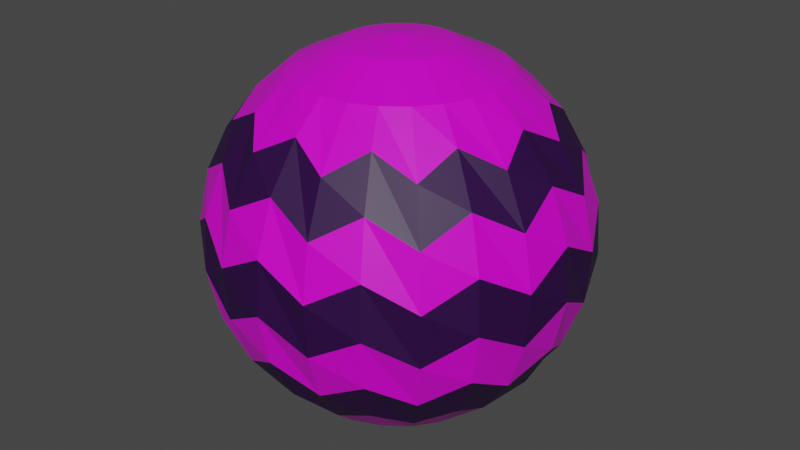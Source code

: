 # Source: Sphere_ZigZag.blend  (saved by Blender 2.81.16; exported with 4.5.12 LTS)
import bpy
from mathutils import Matrix  # noqa: F401  (used for matrix-valued properties, if any)

bpy.ops.wm.read_factory_settings(use_empty=True)
scene = bpy.context.scene
scene.name = 'Scene'

# ---- collections
col_collection = bpy.data.collections.new('Collection'); scene.collection.children.link(col_collection)

# ---- materials (node trees are filled in below, after node groups)
mat_base = bpy.data.materials.new('Base')
mat_base.alpha_threshold = 0.0
mat_base.use_transparent_shadow = False
mat_base.line_color = (0.0, 0.0, 0.0, 1.0)
mat_trim = bpy.data.materials.new('Trim')
mat_trim.use_transparent_shadow = False

# ---- material node trees
mat_base.use_nodes = True; mat_base.node_tree.nodes.clear()
_N = mat_base.node_tree.nodes; _L = mat_base.node_tree.links
n0 = _N.new('ShaderNodeOutputMaterial'); n0.name = 'Material Output'; n0.location = (300, 300)
n1 = _N.new('ShaderNodeBsdfPrincipled'); n1.name = 'Principled BSDF'; n1.location = (10, 300)
n1.distribution = 'GGX'
n1.subsurface_method = 'BURLEY'
n1.inputs[0].default_value = (0.8, 0.0, 0.7405, 1.0)
n1.inputs[2].default_value = 0.4
n1.inputs[3].default_value = 1.45
n1.inputs[27].default_value = (0.0, 0.0, 0.0, 1.0)
n1.inputs[28].default_value = 1.0
_L.new(n1.outputs[0], n0.inputs[0])
n0.is_active_output = True
mat_trim.use_nodes = True; mat_trim.node_tree.nodes.clear()
_N = mat_trim.node_tree.nodes; _L = mat_trim.node_tree.links
n0 = _N.new('ShaderNodeOutputMaterial'); n0.name = 'Material Output'; n0.location = (300, 300)
n1 = _N.new('ShaderNodeBsdfPrincipled'); n1.name = 'Principled BSDF'; n1.location = (10, 300)
n1.distribution = 'GGX'
n1.subsurface_method = 'BURLEY'
n1.inputs[0].default_value = (0.02435, 0.0, 0.05222, 1.0)
n1.inputs[3].default_value = 1.45
n1.inputs[27].default_value = (0.0, 0.0, 0.0, 1.0)
n1.inputs[28].default_value = 1.0
_L.new(n1.outputs[0], n0.inputs[0])
n0.is_active_output = True

# ---- world
world_world = bpy.data.worlds.new('World'); scene.world = world_world
world_world.use_nodes = True; world_world.node_tree.nodes.clear()
_N = world_world.node_tree.nodes; _L = world_world.node_tree.links
n0 = _N.new('ShaderNodeOutputWorld'); n0.name = 'World Output'; n0.location = (300, 300)
n1 = _N.new('ShaderNodeBackground'); n1.name = 'Background'; n1.location = (10, 300)
n1.inputs[0].default_value = (0.05088, 0.05088, 0.05088, 1.0)
_L.new(n1.outputs[0], n0.inputs[0])
n0.is_active_output = True
world_world.color = (0.05088, 0.05088, 0.05088)
world_world.use_sun_shadow = False
world_world.sun_shadow_jitter_overblur = 0.0

# ---- meshes
me_sphere_005 = bpy.data.meshes.new('Sphere.005')
me_sphere_005.from_pydata([(0.0, 1.541, 0.8413), (0.0, 1.702, 0.7015), (-9.77e-09, 1.97, 0.2106), (0.0, 1.99, -0.07116), (0.0, 1.93, -0.3471), (0.0, 1.282, -0.9595), (0.07292, 1.272, 0.9595), (0.1399, 1.522, 0.8413), (0.2056, 1.767, 0.595), (0.2406, 1.898, 0.3471), (0.2562, 1.956, 0.07116), (0.251, 1.937, -0.2106), (0.2255, 1.841, -0.4753), (0.1817, 1.678, -0.7015), (0.1399, 1.522, -0.8413), (0.07292, 1.272, -0.9595), (0.1409, 1.244, 0.9595), (0.2703, 1.468, 0.8413), (0.351, 1.608, 0.7015), (0.4356, 1.754, 0.4753), (0.4849, 1.84, 0.2106), (0.4949, 1.857, -0.07116), (0.4648, 1.805, -0.3471), (0.3971, 1.688, -0.595), (0.2703, 1.468, -0.8413), (0.1409, 1.244, -0.9595), (0.1992, 1.199, 0.9595), (0.3823, 1.382, 0.8413), (0.5616, 1.562, 0.595), (0.6574, 1.657, 0.3471), (0.6999, 1.7, 0.07116), (0.6857, 1.686, -0.2106), (0.616, 1.616, -0.4753), (0.4964, 1.496, -0.7015), (0.3823, 1.382, -0.8413), (0.1992, 1.199, -0.9595), (0.244, 1.141, 0.9595), (0.4682, 1.27, 0.8413), (0.6079, 1.351, 0.7015), (0.7544, 1.436, 0.4753), (0.8398, 1.485, 0.2106), (0.8572, 1.495, -0.07116), (0.8051, 1.465, -0.3471), (0.6878, 1.397, -0.595), (0.4682, 1.27, -0.8413), (0.244, 1.141, -0.9595), (0.2721, 1.073, 0.9595), (0.5222, 1.14, 0.8413), (0.7672, 1.206, 0.595), (0.898, 1.241, 0.3471), (0.9561, 1.256, 0.07116), (0.9367, 1.251, -0.2106), (0.8415, 1.225, -0.4753), (0.6781, 1.182, -0.7015), (0.5222, 1.14, -0.8413), (0.2721, 1.073, -0.9595), (-1.51e-07, 1.0, 1.0), (0.2817, 1.0, 0.9595), (0.5406, 1.0, 0.8413), (0.702, 1.0, 0.7015), (0.8712, 1.0, 0.4753), (0.9698, 1.0, 0.2106), (0.9898, 1.0, -0.07116), (0.9297, 1.0, -0.3471), (0.7942, 1.0, -0.595), (0.5406, 1.0, -0.8413), (0.2817, 1.0, -0.9595), (0.2721, 0.9271, 0.9595), (0.5222, 0.8601, 0.8413), (0.7672, 0.7944, 0.595), (0.898, 0.7594, 0.3471), (0.9561, 0.7438, 0.07116), (0.9367, 0.749, -0.2106), (0.8415, 0.7745, -0.4753), (0.6781, 0.8183, -0.7015), (0.5222, 0.8601, -0.8413), (0.2721, 0.9271, -0.9595), (0.244, 0.8591, 0.9595), (0.4682, 0.7297, 0.8413), (0.6079, 0.649, 0.7015), (0.7544, 0.5644, 0.4753), (0.8398, 0.5151, 0.2106), (0.8572, 0.5051, -0.07116), (0.8051, 0.5352, -0.3471), (0.6878, 0.6029, -0.595), (0.4682, 0.7297, -0.8413), (0.244, 0.8591, -0.9595), (0.1992, 0.8008, 0.9595), (0.3823, 0.6177, 0.8413), (0.5616, 0.4384, 0.595), (0.6574, 0.3426, 0.3471), (0.6999, 0.3001, 0.07116), (0.6857, 0.3143, -0.2106), (0.616, 0.384, -0.4753), (0.4964, 0.5036, -0.7015), (0.3823, 0.6177, -0.8413), (0.1992, 0.8008, -0.9595), (0.1409, 0.756, 0.9595), (0.2703, 0.5318, 0.8413), (0.351, 0.3921, 0.7015), (0.4356, 0.2456, 0.4753), (0.4849, 0.1602, 0.2106), (0.4949, 0.1428, -0.07116), (0.4648, 0.1949, -0.3471), (0.3971, 0.3122, -0.595), (0.2703, 0.5318, -0.8413), (0.1409, 0.756, -0.9595), (0.07292, 0.7279, 0.9595), (0.1399, 0.4778, 0.8413), (0.2056, 0.2328, 0.595), (0.2406, 0.102, 0.3471), (0.2562, 0.04391, 0.07116), (0.251, 0.06327, -0.2106), (0.2255, 0.1585, -0.4753), (0.1817, 0.3219, -0.7015), (0.1399, 0.4778, -0.8413), (0.07292, 0.7279, -0.9595), (-3.163e-08, 0.7183, 0.9595), (-2.418e-08, 0.4594, 0.8413), (-2.418e-08, 0.298, 0.7015), (2.052e-08, 0.1288, 0.4753), (-9.278e-09, 0.03023, 0.2106), (-2.418e-08, 0.01018, -0.07116), (4.288e-08, 0.07032, -0.3471), (9.348e-09, 0.2058, -0.595), (-9.869e-08, 0.4594, -0.8413), (-1.673e-08, 0.7183, -0.9595), (-0.07292, 0.7279, 0.9595), (-0.1399, 0.4778, 0.8413), (-0.2056, 0.2328, 0.595), (-0.2406, 0.102, 0.3471), (-0.2562, 0.04391, 0.07116), (-0.251, 0.06327, -0.2106), (-0.2255, 0.1585, -0.4753), (-0.1817, 0.3219, -0.7015), (-0.1399, 0.4778, -0.8413), (-0.07292, 0.7279, -0.9595), (-0.1409, 0.756, 0.9595), (-0.2703, 0.5318, 0.8413), (-0.351, 0.3921, 0.7015), (-0.4356, 0.2456, 0.4753), (-0.4849, 0.1602, 0.2106), (-0.4949, 0.1428, -0.07116), (-0.4648, 0.1949, -0.3471), (-0.3971, 0.3122, -0.595), (-0.2703, 0.5318, -0.8413), (-0.1409, 0.756, -0.9595), (0.0, 1.0, -1.0), (-0.1992, 0.8008, 0.9595), (-0.3823, 0.6177, 0.8413), (-0.5616, 0.4384, 0.595), (-0.6574, 0.3426, 0.3471), (-0.6999, 0.3001, 0.07116), (-0.6857, 0.3143, -0.2106), (-0.616, 0.384, -0.4753), (-0.4964, 0.5036, -0.7015), (-0.3823, 0.6177, -0.8413), (-0.1992, 0.8008, -0.9595), (-0.244, 0.8591, 0.9595), (-0.4682, 0.7297, 0.8413), (-0.6079, 0.649, 0.7015), (-0.7544, 0.5644, 0.4753), (-0.8398, 0.5151, 0.2106), (-0.8572, 0.5051, -0.07116), (-0.8051, 0.5352, -0.3471), (-0.6878, 0.6029, -0.595), (-0.4682, 0.7297, -0.8413), (-0.244, 0.8591, -0.9595), (-0.2721, 0.9271, 0.9595), (-0.5222, 0.8601, 0.8413), (-0.7672, 0.7944, 0.595), (-0.898, 0.7594, 0.3471), (-0.9561, 0.7438, 0.07116), (-0.9367, 0.749, -0.2106), (-0.8415, 0.7745, -0.4753), (-0.6781, 0.8183, -0.7015), (-0.5222, 0.8601, -0.8413), (-0.2721, 0.9271, -0.9595), (-0.2817, 1.0, 0.9595), (-0.5406, 1.0, 0.8413), (-0.702, 1.0, 0.7015), (-0.8712, 1.0, 0.4753), (-0.9698, 1.0, 0.2106), (-0.9898, 1.0, -0.07116), (-0.9297, 1.0, -0.3471), (-0.7942, 1.0, -0.595), (-0.5406, 1.0, -0.8413), (-0.2817, 1.0, -0.9595), (-0.2721, 1.073, 0.9595), (-0.5222, 1.14, 0.8413), (-0.7672, 1.206, 0.595), (-0.898, 1.241, 0.3471), (-0.9561, 1.256, 0.07116), (-0.9367, 1.251, -0.2106), (-0.8415, 1.225, -0.4753), (-0.6781, 1.182, -0.7015), (-0.5222, 1.14, -0.8413), (-0.2721, 1.073, -0.9595), (-0.244, 1.141, 0.9595), (-0.4682, 1.27, 0.8413), (-0.6079, 1.351, 0.7015), (-0.7544, 1.436, 0.4753), (-0.8398, 1.485, 0.2106), (-0.8572, 1.495, -0.07116), (-0.8051, 1.465, -0.3471), (-0.6878, 1.397, -0.595), (-0.4682, 1.27, -0.8413), (-0.244, 1.141, -0.9595), (-0.1992, 1.199, 0.9595), (-0.3823, 1.382, 0.8413), (-0.5616, 1.562, 0.595), (-0.6574, 1.657, 0.3471), (-0.6999, 1.7, 0.07116), (-0.6857, 1.686, -0.2106), (-0.616, 1.616, -0.4753), (-0.4964, 1.496, -0.7015), (-0.3823, 1.382, -0.8413), (-0.1992, 1.199, -0.9595), (-0.1409, 1.244, 0.9595), (-0.2703, 1.468, 0.8413), (-0.351, 1.608, 0.7015), (-0.4356, 1.754, 0.4753), (-0.4849, 1.84, 0.2106), (-0.4949, 1.857, -0.07116), (-0.4648, 1.805, -0.3471), (-0.3971, 1.688, -0.595), (-0.2703, 1.468, -0.8413), (-0.1409, 1.244, -0.9595), (-0.07292, 1.272, 0.9595), (-0.1399, 1.522, 0.8413), (-0.2056, 1.767, 0.595), (-0.2406, 1.898, 0.3471), (-0.2562, 1.956, 0.07116), (-0.251, 1.937, -0.2106), (-0.2255, 1.841, -0.4753), (-0.1817, 1.678, -0.7015), (-0.1399, 1.522, -0.8413), (-0.07292, 1.272, -0.9595), (2.052e-08, 1.282, 0.9595), (-2.931e-08, 1.871, 0.4753), (-6.959e-09, 1.794, -0.595), (9.503e-08, 1.541, -0.8413)], [], [(4, 3, 11, 12), (239, 1, 8, 9), (147, 5, 15), (238, 56, 6), (240, 4, 12, 13), (2, 239, 9, 10), (0, 238, 6, 7), (241, 240, 13, 14), (3, 2, 10, 11), (1, 0, 7, 8), (5, 241, 14, 15), (8, 7, 17, 18), (15, 14, 24, 25), (12, 11, 21, 22), (9, 8, 18, 19), (147, 15, 25), (6, 56, 16), (13, 12, 22, 23), (10, 9, 19, 20), (7, 6, 16, 17), (14, 13, 23, 24), (11, 10, 20, 21), (22, 21, 31, 32), (19, 18, 28, 29), (147, 25, 35), (16, 56, 26), (23, 22, 32, 33), (20, 19, 29, 30), (17, 16, 26, 27), (24, 23, 33, 34), (21, 20, 30, 31), (18, 17, 27, 28), (25, 24, 34, 35), (26, 56, 36), (33, 32, 42, 43), (30, 29, 39, 40), (27, 26, 36, 37), (34, 33, 43, 44), (31, 30, 40, 41), (28, 27, 37, 38), (35, 34, 44, 45), (32, 31, 41, 42), (29, 28, 38, 39), (147, 35, 45), (37, 36, 46, 47), (44, 43, 53, 54), (41, 40, 50, 51), (38, 37, 47, 48), (45, 44, 54, 55), (42, 41, 51, 52), (39, 38, 48, 49), (147, 45, 55), (36, 56, 46), (43, 42, 52, 53), (40, 39, 49, 50), (51, 50, 61, 62), (48, 47, 58, 59), (55, 54, 65, 66), (52, 51, 62, 63), (49, 48, 59, 60), (147, 55, 66), (46, 56, 57), (53, 52, 63, 64), (50, 49, 60, 61), (47, 46, 57, 58), (54, 53, 64, 65), (63, 62, 72, 73), (60, 59, 69, 70), (147, 66, 76), (57, 56, 67), (64, 63, 73, 74), (61, 60, 70, 71), (58, 57, 67, 68), (65, 64, 74, 75), (62, 61, 71, 72), (59, 58, 68, 69), (66, 65, 75, 76), (147, 76, 86), (67, 56, 77), (74, 73, 83, 84), (71, 70, 80, 81), (68, 67, 77, 78), (75, 74, 84, 85), (72, 71, 81, 82), (69, 68, 78, 79), (76, 75, 85, 86), (73, 72, 82, 83), (70, 69, 79, 80), (81, 80, 90, 91), (78, 77, 87, 88), (85, 84, 94, 95), (82, 81, 91, 92), (79, 78, 88, 89), (86, 85, 95, 96), (83, 82, 92, 93), (80, 79, 89, 90), (147, 86, 96), (77, 56, 87), (84, 83, 93, 94), (92, 91, 101, 102), (89, 88, 98, 99), (96, 95, 105, 106), (93, 92, 102, 103), (90, 89, 99, 100), (147, 96, 106), (87, 56, 97), (94, 93, 103, 104), (91, 90, 100, 101), (88, 87, 97, 98), (95, 94, 104, 105), (106, 105, 115, 116), (103, 102, 112, 113), (100, 99, 109, 110), (147, 106, 116), (97, 56, 107), (104, 103, 113, 114), (101, 100, 110, 111), (98, 97, 107, 108), (105, 104, 114, 115), (102, 101, 111, 112), (99, 98, 108, 109), (110, 109, 119, 120), (147, 116, 126), (107, 56, 117), (114, 113, 123, 124), (111, 110, 120, 121), (108, 107, 117, 118), (115, 114, 124, 125), (112, 111, 121, 122), (109, 108, 118, 119), (116, 115, 125, 126), (113, 112, 122, 123), (121, 120, 130, 131), (118, 117, 127, 128), (125, 124, 134, 135), (122, 121, 131, 132), (119, 118, 128, 129), (126, 125, 135, 136), (123, 122, 132, 133), (120, 119, 129, 130), (147, 126, 136), (117, 56, 127), (124, 123, 133, 134), (135, 134, 144, 145), (132, 131, 141, 142), (129, 128, 138, 139), (136, 135, 145, 146), (133, 132, 142, 143), (130, 129, 139, 140), (147, 136, 146), (127, 56, 137), (134, 133, 143, 144), (131, 130, 140, 141), (128, 127, 137, 138), (139, 138, 149, 150), (146, 145, 156, 157), (143, 142, 153, 154), (140, 139, 150, 151), (147, 146, 157), (137, 56, 148), (144, 143, 154, 155), (141, 140, 151, 152), (138, 137, 148, 149), (145, 144, 155, 156), (142, 141, 152, 153), (151, 150, 160, 161), (147, 157, 167), (148, 56, 158), (155, 154, 164, 165), (152, 151, 161, 162), (149, 148, 158, 159), (156, 155, 165, 166), (153, 152, 162, 163), (150, 149, 159, 160), (157, 156, 166, 167), (154, 153, 163, 164), (165, 164, 174, 175), (162, 161, 171, 172), (159, 158, 168, 169), (166, 165, 175, 176), (163, 162, 172, 173), (160, 159, 169, 170), (167, 166, 176, 177), (164, 163, 173, 174), (161, 160, 170, 171), (147, 167, 177), (158, 56, 168), (169, 168, 178, 179), (176, 175, 185, 186), (173, 172, 182, 183), (170, 169, 179, 180), (177, 176, 186, 187), (174, 173, 183, 184), (171, 170, 180, 181), (147, 177, 187), (168, 56, 178), (175, 174, 184, 185), (172, 171, 181, 182), (180, 179, 189, 190), (187, 186, 196, 197), (184, 183, 193, 194), (181, 180, 190, 191), (147, 187, 197), (178, 56, 188), (185, 184, 194, 195), (182, 181, 191, 192), (179, 178, 188, 189), (186, 185, 195, 196), (183, 182, 192, 193), (194, 193, 203, 204), (191, 190, 200, 201), (147, 197, 207), (188, 56, 198), (195, 194, 204, 205), (192, 191, 201, 202), (189, 188, 198, 199), (196, 195, 205, 206), (193, 192, 202, 203), (190, 189, 199, 200), (197, 196, 206, 207), (198, 56, 208), (205, 204, 214, 215), (202, 201, 211, 212), (199, 198, 208, 209), (206, 205, 215, 216), (203, 202, 212, 213), (200, 199, 209, 210), (207, 206, 216, 217), (204, 203, 213, 214), (201, 200, 210, 211), (147, 207, 217), (209, 208, 218, 219), (216, 215, 225, 226), (213, 212, 222, 223), (210, 209, 219, 220), (217, 216, 226, 227), (214, 213, 223, 224), (211, 210, 220, 221), (147, 217, 227), (208, 56, 218), (215, 214, 224, 225), (212, 211, 221, 222), (223, 222, 232, 233), (220, 219, 229, 230), (227, 226, 236, 237), (224, 223, 233, 234), (221, 220, 230, 231), (147, 227, 237), (218, 56, 228), (225, 224, 234, 235), (222, 221, 231, 232), (219, 218, 228, 229), (226, 225, 235, 236), (234, 233, 3, 4), (231, 230, 1, 239), (147, 237, 5), (228, 56, 238), (235, 234, 4, 240), (232, 231, 239, 2), (229, 228, 238, 0), (236, 235, 240, 241), (233, 232, 2, 3), (230, 229, 0, 1), (237, 236, 241, 5)])
me_sphere_005.polygons.foreach_set('material_index', [0, 1, 0, 0, 1, 0, 0, 0, 1, 0, 0, 0, 0, 0, 1, 0, 0, 1, 0, 0, 0, 1, 0, 1, 0, 0, 1, 0, 0, 0, 1, 0, 0, 0, 1, 0, 0, 0, 1, 0, 0, 0, 1, 0, 0, 0, 1, 0, 0, 0, 1, 0, 0, 1, 0, 1, 0, 0, 0, 1, 0, 0, 1, 0, 0, 0, 0, 1, 0, 0, 1, 0, 0, 0, 1, 0, 0, 0, 0, 1, 0, 0, 0, 1, 0, 0, 0, 1, 0, 0, 0, 1, 0, 0, 0, 1, 0, 0, 1, 1, 0, 0, 0, 1, 0, 0, 1, 0, 0, 0, 0, 0, 1, 0, 0, 1, 0, 0, 0, 1, 0, 1, 0, 0, 1, 0, 0, 0, 1, 0, 0, 0, 0, 0, 0, 1, 0, 0, 0, 1, 0, 0, 1, 0, 1, 0, 0, 0, 1, 0, 0, 1, 0, 0, 0, 0, 0, 1, 0, 0, 1, 0, 0, 0, 1, 1, 0, 0, 1, 0, 0, 0, 1, 0, 0, 0, 1, 0, 0, 0, 1, 0, 0, 0, 1, 0, 0, 0, 0, 1, 0, 0, 0, 1, 0, 0, 1, 0, 0, 0, 0, 1, 0, 0, 1, 0, 0, 0, 1, 0, 1, 0, 0, 1, 0, 0, 0, 1, 0, 0, 0, 1, 0, 0, 0, 1, 0, 0, 0, 1, 0, 0, 0, 1, 0, 0, 0, 1, 0, 0, 1, 0, 1, 0, 0, 0, 1, 0, 0, 1, 0, 0, 0, 0, 1, 0, 0, 1, 0, 0, 0, 1, 0, 0])
_uv = me_sphere_005.uv_layers.new(name='UVMap')
_uv.uv.foreach_set('vector', [0.75, 0.3864, 0.75, 0.4773, 0.7083, 0.4318, 0.7083, 0.3409, 0.75, 0.6591, 0.75, 0.75, 0.7083, 0.7045, 0.7083, 0.6136, 0.7292, 0.0, 0.75, 0.09091, 0.7083, 0.09091, 0.75, 0.9091, 0.7292, 1.0, 0.7083, 0.9091, 0.75, 0.2955, 0.75, 0.3864, 0.7083, 0.3409, 0.7083, 0.25, 0.75, 0.5682, 0.75, 0.6591, 0.7083, 0.6136, 0.7083, 0.5227, 0.75, 0.8182, 0.75, 0.9091, 0.7083, 0.9091, 0.7083, 0.8182, 0.75, 0.1818, 0.75, 0.2955, 0.7083, 0.25, 0.7083, 0.1818, 0.75, 0.4773, 0.75, 0.5682, 0.7083, 0.5227, 0.7083, 0.4318, 0.75, 0.75, 0.75, 0.8182, 0.7083, 0.8182, 0.7083, 0.7045, 0.75, 0.09091, 0.75, 0.1818, 0.7083, 0.1818, 0.7083, 0.09091, 0.7083, 0.7045, 0.7083, 0.8182, 0.6667, 0.8182, 0.6667, 0.75, 0.7083, 0.09091, 0.7083, 0.1818, 0.6667, 0.1818, 0.6667, 0.09091, 0.7083, 0.3409, 0.7083, 0.4318, 0.6667, 0.4773, 0.6667, 0.3864, 0.7083, 0.6136, 0.7083, 0.7045, 0.6667, 0.75, 0.6667, 0.6591, 0.6875, 0.0, 0.7083, 0.09091, 0.6667, 0.09091, 0.7083, 0.9091, 0.6875, 1.0, 0.6667, 0.9091, 0.7083, 0.25, 0.7083, 0.3409, 0.6667, 0.3864, 0.6667, 0.2955, 0.7083, 0.5227, 0.7083, 0.6136, 0.6667, 0.6591, 0.6667, 0.5682, 0.7083, 0.8182, 0.7083, 0.9091, 0.6667, 0.9091, 0.6667, 0.8182, 0.7083, 0.1818, 0.7083, 0.25, 0.6667, 0.2955, 0.6667, 0.1818, 0.7083, 0.4318, 0.7083, 0.5227, 0.6667, 0.5682, 0.6667, 0.4773, 0.6667, 0.3864, 0.6667, 0.4773, 0.625, 0.4318, 0.625, 0.3409, 0.6667, 0.6591, 0.6667, 0.75, 0.625, 0.7045, 0.625, 0.6136, 0.6458, 0.0, 0.6667, 0.09091, 0.625, 0.09091, 0.6667, 0.9091, 0.6458, 1.0, 0.625, 0.9091, 0.6667, 0.2955, 0.6667, 0.3864, 0.625, 0.3409, 0.625, 0.25, 0.6667, 0.5682, 0.6667, 0.6591, 0.625, 0.6136, 0.625, 0.5227, 0.6667, 0.8182, 0.6667, 0.9091, 0.625, 0.9091, 0.625, 0.8182, 0.6667, 0.1818, 0.6667, 0.2955, 0.625, 0.25, 0.625, 0.1818, 0.6667, 0.4773, 0.6667, 0.5682, 0.625, 0.5227, 0.625, 0.4318, 0.6667, 0.75, 0.6667, 0.8182, 0.625, 0.8182, 0.625, 0.7045, 0.6667, 0.09091, 0.6667, 0.1818, 0.625, 0.1818, 0.625, 0.09091, 0.625, 0.9091, 0.6042, 1.0, 0.5833, 0.9091, 0.625, 0.25, 0.625, 0.3409, 0.5833, 0.3864, 0.5833, 0.2955, 0.625, 0.5227, 0.625, 0.6136, 0.5833, 0.6591, 0.5833, 0.5682, 0.625, 0.8182, 0.625, 0.9091, 0.5833, 0.9091, 0.5833, 0.8182, 0.625, 0.1818, 0.625, 0.25, 0.5833, 0.2955, 0.5833, 0.1818, 0.625, 0.4318, 0.625, 0.5227, 0.5833, 0.5682, 0.5833, 0.4773, 0.625, 0.7045, 0.625, 0.8182, 0.5833, 0.8182, 0.5833, 0.75, 0.625, 0.09091, 0.625, 0.1818, 0.5833, 0.1818, 0.5833, 0.09091, 0.625, 0.3409, 0.625, 0.4318, 0.5833, 0.4773, 0.5833, 0.3864, 0.625, 0.6136, 0.625, 0.7045, 0.5833, 0.75, 0.5833, 0.6591, 0.6042, 0.0, 0.625, 0.09091, 0.5833, 0.09091, 0.5833, 0.8182, 0.5833, 0.9091, 0.5417, 0.9091, 0.5417, 0.8182, 0.5833, 0.1818, 0.5833, 0.2955, 0.5417, 0.25, 0.5417, 0.1818, 0.5833, 0.4773, 0.5833, 0.5682, 0.5417, 0.5227, 0.5417, 0.4318, 0.5833, 0.75, 0.5833, 0.8182, 0.5417, 0.8182, 0.5417, 0.7045, 0.5833, 0.09091, 0.5833, 0.1818, 0.5417, 0.1818, 0.5417, 0.09091, 0.5833, 0.3864, 0.5833, 0.4773, 0.5417, 0.4318, 0.5417, 0.3409, 0.5833, 0.6591, 0.5833, 0.75, 0.5417, 0.7045, 0.5417, 0.6136, 0.5625, 0.0, 0.5833, 0.09091, 0.5417, 0.09091, 0.5833, 0.9091, 0.5625, 1.0, 0.5417, 0.9091, 0.5833, 0.2955, 0.5833, 0.3864, 0.5417, 0.3409, 0.5417, 0.25, 0.5833, 0.5682, 0.5833, 0.6591, 0.5417, 0.6136, 0.5417, 0.5227, 0.5417, 0.4318, 0.5417, 0.5227, 0.5, 0.5682, 0.5, 0.4773, 0.5417, 0.7045, 0.5417, 0.8182, 0.5, 0.8182, 0.5, 0.75, 0.5417, 0.09091, 0.5417, 0.1818, 0.5, 0.1818, 0.5, 0.09091, 0.5417, 0.3409, 0.5417, 0.4318, 0.5, 0.4773, 0.5, 0.3864, 0.5417, 0.6136, 0.5417, 0.7045, 0.5, 0.75, 0.5, 0.6591, 0.5208, 0.0, 0.5417, 0.09091, 0.5, 0.09091, 0.5417, 0.9091, 0.5208, 1.0, 0.5, 0.9091, 0.5417, 0.25, 0.5417, 0.3409, 0.5, 0.3864, 0.5, 0.2955, 0.5417, 0.5227, 0.5417, 0.6136, 0.5, 0.6591, 0.5, 0.5682, 0.5417, 0.8182, 0.5417, 0.9091, 0.5, 0.9091, 0.5, 0.8182, 0.5417, 0.1818, 0.5417, 0.25, 0.5, 0.2955, 0.5, 0.1818, 0.5, 0.3864, 0.5, 0.4773, 0.4583, 0.4318, 0.4583, 0.3409, 0.5, 0.6591, 0.5, 0.75, 0.4583, 0.7045, 0.4583, 0.6136, 0.4792, 0.0, 0.5, 0.09091, 0.4583, 0.09091, 0.5, 0.9091, 0.4792, 1.0, 0.4583, 0.9091, 0.5, 0.2955, 0.5, 0.3864, 0.4583, 0.3409, 0.4583, 0.25, 0.5, 0.5682, 0.5, 0.6591, 0.4583, 0.6136, 0.4583, 0.5227, 0.5, 0.8182, 0.5, 0.9091, 0.4583, 0.9091, 0.4583, 0.8182, 0.5, 0.1818, 0.5, 0.2955, 0.4583, 0.25, 0.4583, 0.1818, 0.5, 0.4773, 0.5, 0.5682, 0.4583, 0.5227, 0.4583, 0.4318, 0.5, 0.75, 0.5, 0.8182, 0.4583, 0.8182, 0.4583, 0.7045, 0.5, 0.09091, 0.5, 0.1818, 0.4583, 0.1818, 0.4583, 0.09091, 0.4375, 0.0, 0.4583, 0.09091, 0.4167, 0.09091, 0.4583, 0.9091, 0.4375, 1.0, 0.4167, 0.9091, 0.4583, 0.25, 0.4583, 0.3409, 0.4167, 0.3864, 0.4167, 0.2955, 0.4583, 0.5227, 0.4583, 0.6136, 0.4167, 0.6591, 0.4167, 0.5682, 0.4583, 0.8182, 0.4583, 0.9091, 0.4167, 0.9091, 0.4167, 0.8182, 0.4583, 0.1818, 0.4583, 0.25, 0.4167, 0.2955, 0.4167, 0.1818, 0.4583, 0.4318, 0.4583, 0.5227, 0.4167, 0.5682, 0.4167, 0.4773, 0.4583, 0.7045, 0.4583, 0.8182, 0.4167, 0.8182, 0.4167, 0.75, 0.4583, 0.09091, 0.4583, 0.1818, 0.4167, 0.1818, 0.4167, 0.09091, 0.4583, 0.3409, 0.4583, 0.4318, 0.4167, 0.4773, 0.4167, 0.3864, 0.4583, 0.6136, 0.4583, 0.7045, 0.4167, 0.75, 0.4167, 0.6591, 0.4167, 0.5682, 0.4167, 0.6591, 0.375, 0.6136, 0.375, 0.5227, 0.4167, 0.8182, 0.4167, 0.9091, 0.375, 0.9091, 0.375, 0.8182, 0.4167, 0.1818, 0.4167, 0.2955, 0.375, 0.25, 0.375, 0.1818, 0.4167, 0.4773, 0.4167, 0.5682, 0.375, 0.5227, 0.375, 0.4318, 0.4167, 0.75, 0.4167, 0.8182, 0.375, 0.8182, 0.375, 0.7045, 0.4167, 0.09091, 0.4167, 0.1818, 0.375, 0.1818, 0.375, 0.09091, 0.4167, 0.3864, 0.4167, 0.4773, 0.375, 0.4318, 0.375, 0.3409, 0.4167, 0.6591, 0.4167, 0.75, 0.375, 0.7045, 0.375, 0.6136, 0.3958, 0.0, 0.4167, 0.09091, 0.375, 0.09091, 0.4167, 0.9091, 0.3958, 1.0, 0.375, 0.9091, 0.4167, 0.2955, 0.4167, 0.3864, 0.375, 0.3409, 0.375, 0.25, 0.375, 0.4318, 0.375, 0.5227, 0.3333, 0.5682, 0.3333, 0.4773, 0.375, 0.7045, 0.375, 0.8182, 0.3333, 0.8182, 0.3333, 0.75, 0.375, 0.09091, 0.375, 0.1818, 0.3333, 0.1818, 0.3333, 0.09091, 0.375, 0.3409, 0.375, 0.4318, 0.3333, 0.4773, 0.3333, 0.3864, 0.375, 0.6136, 0.375, 0.7045, 0.3333, 0.75, 0.3333, 0.6591, 0.3542, 0.0, 0.375, 0.09091, 0.3333, 0.09091, 0.375, 0.9091, 0.3542, 1.0, 0.3333, 0.9091, 0.375, 0.25, 0.375, 0.3409, 0.3333, 0.3864, 0.3333, 0.2955, 0.375, 0.5227, 0.375, 0.6136, 0.3333, 0.6591, 0.3333, 0.5682, 0.375, 0.8182, 0.375, 0.9091, 0.3333, 0.9091, 0.3333, 0.8182, 0.375, 0.1818, 0.375, 0.25, 0.3333, 0.2955, 0.3333, 0.1818, 0.3333, 0.09091, 0.3333, 0.1818, 0.2917, 0.1818, 0.2917, 0.09091, 0.3333, 0.3864, 0.3333, 0.4773, 0.2917, 0.4318, 0.2917, 0.3409, 0.3333, 0.6591, 0.3333, 0.75, 0.2917, 0.7045, 0.2917, 0.6136, 0.3125, 0.0, 0.3333, 0.09091, 0.2917, 0.09091, 0.3333, 0.9091, 0.3125, 1.0, 0.2917, 0.9091, 0.3333, 0.2955, 0.3333, 0.3864, 0.2917, 0.3409, 0.2917, 0.25, 0.3333, 0.5682, 0.3333, 0.6591, 0.2917, 0.6136, 0.2917, 0.5227, 0.3333, 0.8182, 0.3333, 0.9091, 0.2917, 0.9091, 0.2917, 0.8182, 0.3333, 0.1818, 0.3333, 0.2955, 0.2917, 0.25, 0.2917, 0.1818, 0.3333, 0.4773, 0.3333, 0.5682, 0.2917, 0.5227, 0.2917, 0.4318, 0.3333, 0.75, 0.3333, 0.8182, 0.2917, 0.8182, 0.2917, 0.7045, 0.2917, 0.6136, 0.2917, 0.7045, 0.25, 0.75, 0.25, 0.6591, 0.2708, 0.0, 0.2917, 0.09091, 0.25, 0.09091, 0.2917, 0.9091, 0.2708, 1.0, 0.25, 0.9091, 0.2917, 0.25, 0.2917, 0.3409, 0.25, 0.3864, 0.25, 0.2955, 0.2917, 0.5227, 0.2917, 0.6136, 0.25, 0.6591, 0.25, 0.5682, 0.2917, 0.8182, 0.2917, 0.9091, 0.25, 0.9091, 0.25, 0.8182, 0.2917, 0.1818, 0.2917, 0.25, 0.25, 0.2955, 0.25, 0.1818, 0.2917, 0.4318, 0.2917, 0.5227, 0.25, 0.5682, 0.25, 0.4773, 0.2917, 0.7045, 0.2917, 0.8182, 0.25, 0.8182, 0.25, 0.75, 0.2917, 0.09091, 0.2917, 0.1818, 0.25, 0.1818, 0.25, 0.09091, 0.2917, 0.3409, 0.2917, 0.4318, 0.25, 0.4773, 0.25, 0.3864, 0.25, 0.5682, 0.25, 0.6591, 0.2083, 0.6136, 0.2083, 0.5227, 0.25, 0.8182, 0.25, 0.9091, 0.2083, 0.9091, 0.2083, 0.8182, 0.25, 0.1818, 0.25, 0.2955, 0.2083, 0.25, 0.2083, 0.1818, 0.25, 0.4773, 0.25, 0.5682, 0.2083, 0.5227, 0.2083, 0.4318, 0.25, 0.75, 0.25, 0.8182, 0.2083, 0.8182, 0.2083, 0.7045, 0.25, 0.09091, 0.25, 0.1818, 0.2083, 0.1818, 0.2083, 0.09091, 0.25, 0.3864, 0.25, 0.4773, 0.2083, 0.4318, 0.2083, 0.3409, 0.25, 0.6591, 0.25, 0.75, 0.2083, 0.7045, 0.2083, 0.6136, 0.2292, 0.0, 0.25, 0.09091, 0.2083, 0.09091, 0.25, 0.9091, 0.2292, 1.0, 0.2083, 0.9091, 0.25, 0.2955, 0.25, 0.3864, 0.2083, 0.3409, 0.2083, 0.25, 0.2083, 0.1818, 0.2083, 0.25, 0.1667, 0.2955, 0.1667, 0.1818, 0.2083, 0.4318, 0.2083, 0.5227, 0.1667, 0.5682, 0.1667, 0.4773, 0.2083, 0.7045, 0.2083, 0.8182, 0.1667, 0.8182, 0.1667, 0.75, 0.2083, 0.09091, 0.2083, 0.1818, 0.1667, 0.1818, 0.1667, 0.09091, 0.2083, 0.3409, 0.2083, 0.4318, 0.1667, 0.4773, 0.1667, 0.3864, 0.2083, 0.6136, 0.2083, 0.7045, 0.1667, 0.75, 0.1667, 0.6591, 0.1875, 0.0, 0.2083, 0.09091, 0.1667, 0.09091, 0.2083, 0.9091, 0.1875, 1.0, 0.1667, 0.9091, 0.2083, 0.25, 0.2083, 0.3409, 0.1667, 0.3864, 0.1667, 0.2955, 0.2083, 0.5227, 0.2083, 0.6136, 0.1667, 0.6591, 0.1667, 0.5682, 0.2083, 0.8182, 0.2083, 0.9091, 0.1667, 0.9091, 0.1667, 0.8182, 0.1667, 0.75, 0.1667, 0.8182, 0.125, 0.8182, 0.125, 0.7045, 0.1667, 0.09091, 0.1667, 0.1818, 0.125, 0.1818, 0.125, 0.09091, 0.1667, 0.3864, 0.1667, 0.4773, 0.125, 0.4318, 0.125, 0.3409, 0.1667, 0.6591, 0.1667, 0.75, 0.125, 0.7045, 0.125, 0.6136, 0.1458, 0.0, 0.1667, 0.09091, 0.125, 0.09091, 0.1667, 0.9091, 0.1458, 1.0, 0.125, 0.9091, 0.1667, 0.2955, 0.1667, 0.3864, 0.125, 0.3409, 0.125, 0.25, 0.1667, 0.5682, 0.1667, 0.6591, 0.125, 0.6136, 0.125, 0.5227, 0.1667, 0.8182, 0.1667, 0.9091, 0.125, 0.9091, 0.125, 0.8182, 0.1667, 0.1818, 0.1667, 0.2955, 0.125, 0.25, 0.125, 0.1818, 0.1667, 0.4773, 0.1667, 0.5682, 0.125, 0.5227, 0.125, 0.4318, 0.125, 0.6136, 0.125, 0.7045, 0.08333, 0.75, 0.08333, 0.6591, 0.1042, 0.0, 0.125, 0.09091, 0.08333, 0.09091, 0.125, 0.9091, 0.1042, 1.0, 0.08333, 0.9091, 0.125, 0.25, 0.125, 0.3409, 0.08333, 0.3864, 0.08333, 0.2955, 0.125, 0.5227, 0.125, 0.6136, 0.08333, 0.6591, 0.08333, 0.5682, 0.125, 0.8182, 0.125, 0.9091, 0.08333, 0.9091, 0.08333, 0.8182, 0.125, 0.1818, 0.125, 0.25, 0.08333, 0.2955, 0.08333, 0.1818, 0.125, 0.4318, 0.125, 0.5227, 0.08333, 0.5682, 0.08333, 0.4773, 0.125, 0.7045, 0.125, 0.8182, 0.08333, 0.8182, 0.08333, 0.75, 0.125, 0.09091, 0.125, 0.1818, 0.08333, 0.1818, 0.08333, 0.09091, 0.125, 0.3409, 0.125, 0.4318, 0.08333, 0.4773, 0.08333, 0.3864, 0.08333, 0.2955, 0.08333, 0.3864, 0.04167, 0.3409, 0.04167, 0.25, 0.08333, 0.5682, 0.08333, 0.6591, 0.04167, 0.6136, 0.04167, 0.5227, 0.08333, 0.8182, 0.08333, 0.9091, 0.04167, 0.9091, 0.04167, 0.8182, 0.08333, 0.1818, 0.08333, 0.2955, 0.04167, 0.25, 0.04167, 0.1818, 0.08333, 0.4773, 0.08333, 0.5682, 0.04167, 0.5227, 0.04167, 0.4318, 0.08333, 0.75, 0.08333, 0.8182, 0.04167, 0.8182, 0.04167, 0.7045, 0.08333, 0.09091, 0.08333, 0.1818, 0.04167, 0.1818, 0.04167, 0.09091, 0.08333, 0.3864, 0.08333, 0.4773, 0.04167, 0.4318, 0.04167, 0.3409, 0.08333, 0.6591, 0.08333, 0.75, 0.04167, 0.7045, 0.04167, 0.6136, 0.0625, 0.0, 0.08333, 0.09091, 0.04167, 0.09091, 0.08333, 0.9091, 0.0625, 1.0, 0.04167, 0.9091, 0.04167, 0.8182, 0.04167, 0.9091, 0.0, 0.9091, 0.0, 0.8182, 0.04167, 0.1818, 0.04167, 0.25, 0.0, 0.2955, 0.0, 0.1818, 0.04167, 0.4318, 0.04167, 0.5227, 0.0, 0.5682, 0.0, 0.4773, 0.04167, 0.7045, 0.04167, 0.8182, 0.0, 0.8182, 0.0, 0.75, 0.04167, 0.09091, 0.04167, 0.1818, 0.0, 0.1818, 0.0, 0.09091, 0.04167, 0.3409, 0.04167, 0.4318, 0.0, 0.4773, 0.0, 0.3864, 0.04167, 0.6136, 0.04167, 0.7045, 0.0, 0.75, 0.0, 0.6591, 0.02083, 0.0, 0.04167, 0.09091, 0.0, 0.09091, 0.04167, 0.9091, 0.02083, 1.0, 0.0, 0.9091, 0.04167, 0.25, 0.04167, 0.3409, 0.0, 0.3864, 0.0, 0.2955, 0.04167, 0.5227, 0.04167, 0.6136, 0.0, 0.6591, 0.0, 0.5682, 1.0, 0.75, 1.0, 0.8182, 0.9583, 0.8182, 0.9583, 0.7045, 1.0, 0.09091, 1.0, 0.1818, 0.9583, 0.1818, 0.9583, 0.09091, 1.0, 0.3864, 1.0, 0.4773, 0.9583, 0.4318, 0.9583, 0.3409, 1.0, 0.6591, 1.0, 0.75, 0.9583, 0.7045, 0.9583, 0.6136, 0.9792, 0.0, 1.0, 0.09091, 0.9583, 0.09091, 1.0, 0.9091, 0.9792, 1.0, 0.9583, 0.9091, 1.0, 0.2955, 1.0, 0.3864, 0.9583, 0.3409, 0.9583, 0.25, 1.0, 0.5682, 1.0, 0.6591, 0.9583, 0.6136, 0.9583, 0.5227, 1.0, 0.8182, 1.0, 0.9091, 0.9583, 0.9091, 0.9583, 0.8182, 1.0, 0.1818, 1.0, 0.2955, 0.9583, 0.25, 0.9583, 0.1818, 1.0, 0.4773, 1.0, 0.5682, 0.9583, 0.5227, 0.9583, 0.4318, 0.9583, 0.3409, 0.9583, 0.4318, 0.9167, 0.4773, 0.9167, 0.3864, 0.9583, 0.6136, 0.9583, 0.7045, 0.9167, 0.75, 0.9167, 0.6591, 0.9375, 0.0, 0.9583, 0.09091, 0.9167, 0.09091, 0.9583, 0.9091, 0.9375, 1.0, 0.9167, 0.9091, 0.9583, 0.25, 0.9583, 0.3409, 0.9167, 0.3864, 0.9167, 0.2955, 0.9583, 0.5227, 0.9583, 0.6136, 0.9167, 0.6591, 0.9167, 0.5682, 0.9583, 0.8182, 0.9583, 0.9091, 0.9167, 0.9091, 0.9167, 0.8182, 0.9583, 0.1818, 0.9583, 0.25, 0.9167, 0.2955, 0.9167, 0.1818, 0.9583, 0.4318, 0.9583, 0.5227, 0.9167, 0.5682, 0.9167, 0.4773, 0.9583, 0.7045, 0.9583, 0.8182, 0.9167, 0.8182, 0.9167, 0.75, 0.9583, 0.09091, 0.9583, 0.1818, 0.9167, 0.1818, 0.9167, 0.09091, 0.9167, 0.9091, 0.8958, 1.0, 0.875, 0.9091, 0.9167, 0.2955, 0.9167, 0.3864, 0.875, 0.3409, 0.875, 0.25, 0.9167, 0.5682, 0.9167, 0.6591, 0.875, 0.6136, 0.875, 0.5227, 0.9167, 0.8182, 0.9167, 0.9091, 0.875, 0.9091, 0.875, 0.8182, 0.9167, 0.1818, 0.9167, 0.2955, 0.875, 0.25, 0.875, 0.1818, 0.9167, 0.4773, 0.9167, 0.5682, 0.875, 0.5227, 0.875, 0.4318, 0.9167, 0.75, 0.9167, 0.8182, 0.875, 0.8182, 0.875, 0.7045, 0.9167, 0.09091, 0.9167, 0.1818, 0.875, 0.1818, 0.875, 0.09091, 0.9167, 0.3864, 0.9167, 0.4773, 0.875, 0.4318, 0.875, 0.3409, 0.9167, 0.6591, 0.9167, 0.75, 0.875, 0.7045, 0.875, 0.6136, 0.8958, 0.0, 0.9167, 0.09091, 0.875, 0.09091, 0.875, 0.8182, 0.875, 0.9091, 0.8333, 0.9091, 0.8333, 0.8182, 0.875, 0.1818, 0.875, 0.25, 0.8333, 0.2955, 0.8333, 0.1818, 0.875, 0.4318, 0.875, 0.5227, 0.8333, 0.5682, 0.8333, 0.4773, 0.875, 0.7045, 0.875, 0.8182, 0.8333, 0.8182, 0.8333, 0.75, 0.875, 0.09091, 0.875, 0.1818, 0.8333, 0.1818, 0.8333, 0.09091, 0.875, 0.3409, 0.875, 0.4318, 0.8333, 0.4773, 0.8333, 0.3864, 0.875, 0.6136, 0.875, 0.7045, 0.8333, 0.75, 0.8333, 0.6591, 0.8542, 0.0, 0.875, 0.09091, 0.8333, 0.09091, 0.875, 0.9091, 0.8542, 1.0, 0.8333, 0.9091, 0.875, 0.25, 0.875, 0.3409, 0.8333, 0.3864, 0.8333, 0.2955, 0.875, 0.5227, 0.875, 0.6136, 0.8333, 0.6591, 0.8333, 0.5682, 0.8333, 0.4773, 0.8333, 0.5682, 0.7917, 0.5227, 0.7917, 0.4318, 0.8333, 0.75, 0.8333, 0.8182, 0.7917, 0.8182, 0.7917, 0.7045, 0.8333, 0.09091, 0.8333, 0.1818, 0.7917, 0.1818, 0.7917, 0.09091, 0.8333, 0.3864, 0.8333, 0.4773, 0.7917, 0.4318, 0.7917, 0.3409, 0.8333, 0.6591, 0.8333, 0.75, 0.7917, 0.7045, 0.7917, 0.6136, 0.8125, 0.0, 0.8333, 0.09091, 0.7917, 0.09091, 0.8333, 0.9091, 0.8125, 1.0, 0.7917, 0.9091, 0.8333, 0.2955, 0.8333, 0.3864, 0.7917, 0.3409, 0.7917, 0.25, 0.8333, 0.5682, 0.8333, 0.6591, 0.7917, 0.6136, 0.7917, 0.5227, 0.8333, 0.8182, 0.8333, 0.9091, 0.7917, 0.9091, 0.7917, 0.8182, 0.8333, 0.1818, 0.8333, 0.2955, 0.7917, 0.25, 0.7917, 0.1818, 0.7917, 0.3409, 0.7917, 0.4318, 0.75, 0.4773, 0.75, 0.3864, 0.7917, 0.6136, 0.7917, 0.7045, 0.75, 0.75, 0.75, 0.6591, 0.7708, 0.0, 0.7917, 0.09091, 0.75, 0.09091, 0.7917, 0.9091, 0.7708, 1.0, 0.75, 0.9091, 0.7917, 0.25, 0.7917, 0.3409, 0.75, 0.3864, 0.75, 0.2955, 0.7917, 0.5227, 0.7917, 0.6136, 0.75, 0.6591, 0.75, 0.5682, 0.7917, 0.8182, 0.7917, 0.9091, 0.75, 0.9091, 0.75, 0.8182, 0.7917, 0.1818, 0.7917, 0.25, 0.75, 0.2955, 0.75, 0.1818, 0.7917, 0.4318, 0.7917, 0.5227, 0.75, 0.5682, 0.75, 0.4773, 0.7917, 0.7045, 0.7917, 0.8182, 0.75, 0.8182, 0.75, 0.75, 0.7917, 0.09091, 0.7917, 0.1818, 0.75, 0.1818, 0.75, 0.09091])
me_sphere_005.materials.append(mat_base)
me_sphere_005.materials.append(mat_trim)
me_sphere_005.use_remesh_fix_poles = True
me_sphere_005.use_remesh_preserve_attributes = False
me_sphere_005.use_mirror_vertex_groups = False
me_sphere_005.update()

# ---- objects
ob_sphere = bpy.data.objects.new('Sphere', me_sphere_005)

# ---- transforms, parenting, visibility, modifiers, constraints
ob_sphere.location = (0.0, 0.0, 0.0)
ob_sphere.lineart.crease_threshold = 0.0

# ---- collection membership
col_collection.objects.link(ob_sphere)

# ---- scene / render settings (as saved in the file)
scene.frame_start = 1; scene.frame_end = 250; scene.frame_set(1)
scene.render.engine = 'BLENDER_EEVEE_NEXT'
scene.cycles.use_denoising = False
scene.cycles.samples = 128
scene.cycles.sampling_pattern = 'TABULATED_SOBOL'
scene.cycles.use_adaptive_sampling = False
scene.cycles.use_light_tree = False
scene.view_settings.view_transform = 'Filmic'
bpy.context.view_layer.update()

# ---- added for rendering (the .blend has no active camera and no usable light): camera, sun
cam_auto = bpy.data.cameras.new('AutoCamera')
cam_auto.lens = 50.0
cam_auto.sensor_width = 36.0
cam_auto.clip_end = 1000.0
ob_auto_camera = bpy.data.objects.new('AutoCamera', cam_auto)
scene.collection.objects.link(ob_auto_camera)
ob_auto_camera.location = (3.18336, -2.82003, 2.54669)
ob_auto_camera.rotation_euler = (1.09748, -7.21219e-08, 0.694738)
scene.camera = ob_auto_camera
light_auto_sun = bpy.data.lights.new('AutoSun', 'SUN')
light_auto_sun.energy = 3.0
light_auto_sun.angle = 0.0523599
ob_auto_sun = bpy.data.objects.new('AutoSun', light_auto_sun)
scene.collection.objects.link(ob_auto_sun)
ob_auto_sun.rotation_euler = (0.872665, 0.174533, 0.523599)
bpy.context.view_layer.update()
